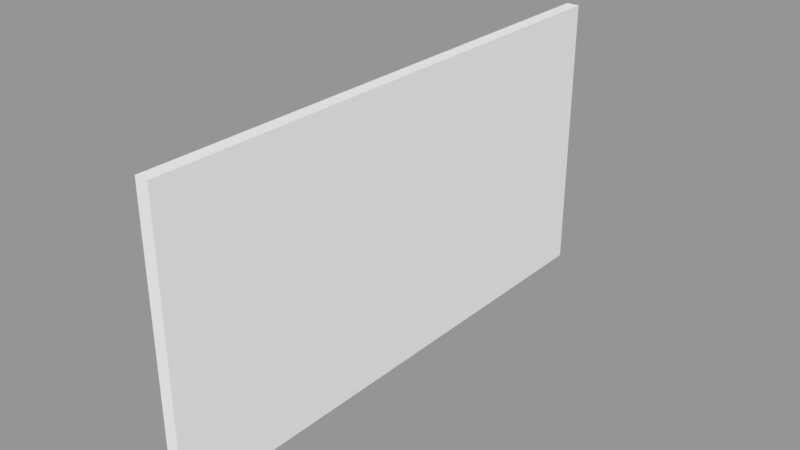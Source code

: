 # Source: solid_wall_back.blend  (saved by Blender 2.79.0; exported with 4.5.12 LTS)
import bpy
from mathutils import Matrix  # noqa: F401  (used for matrix-valued properties, if any)

bpy.ops.wm.read_factory_settings(use_empty=True)
scene = bpy.context.scene
scene.name = 'Scene'

# ---- collections
col_collection_1 = bpy.data.collections.new('Collection 1'); scene.collection.children.link(col_collection_1)

# ---- meshes
me_cube = bpy.data.meshes.new('Cube')
me_cube.from_pydata([(-1.0, -0.8857, 0.4463), (-1.0, -0.8857, 1.748), (-1.0, 0.8857, 0.4463), (-1.0, 0.8857, 1.748), (1.0, -0.8857, 0.4463), (1.0, -0.8857, 1.748), (1.0, 0.8857, 0.4463), (1.0, 0.8857, 1.748)], [], [(0, 1, 3, 2), (2, 3, 7, 6), (6, 7, 5, 4), (4, 5, 1, 0), (2, 6, 4, 0), (7, 3, 1, 5)])
me_cube.use_remesh_preserve_volume = False
me_cube.use_remesh_preserve_attributes = False
me_cube.use_mirror_vertex_groups = False
me_cube.update()

# ---- objects
ob_wall = bpy.data.objects.new('Wall', me_cube)

# ---- transforms, parenting, visibility, modifiers, constraints
ob_wall.location = (0.0, 0.0, 0.0)
ob_wall.scale = (0.03802, 1.75, 1.25)
ob_wall.lineart.crease_threshold = 0.0

# ---- collection membership
col_collection_1.objects.link(ob_wall)

# ---- scene / render settings (as saved in the file)
scene.frame_start = 1; scene.frame_end = 250; scene.frame_set(1)
scene.render.engine = 'CYCLES'
scene.render.resolution_percentage = 50
scene.render.dither_intensity = 0.0
scene.cycles.use_denoising = False
scene.cycles.samples = 128
scene.cycles.sampling_pattern = 'TABULATED_SOBOL'
scene.cycles.use_adaptive_sampling = False
scene.cycles.use_light_tree = False
scene.cycles.blur_glossy = 0.0
scene.cycles.sample_clamp_indirect = 0.0
scene.view_settings.view_transform = 'Standard'
bpy.context.view_layer.update()

# ---- added for rendering (the .blend has no active camera and no usable light): camera, sun + grey world if the file has none
cam_auto = bpy.data.cameras.new('AutoCamera')
cam_auto.lens = 50.0
cam_auto.sensor_width = 36.0
cam_auto.clip_end = 1000.0
ob_auto_camera = bpy.data.objects.new('AutoCamera', cam_auto)
scene.collection.objects.link(ob_auto_camera)
ob_auto_camera.location = (3.23978, -3.88774, 3.96306)
ob_auto_camera.rotation_euler = (1.09748, -7.21219e-08, 0.694738)
scene.camera = ob_auto_camera
light_auto_sun = bpy.data.lights.new('AutoSun', 'SUN')
light_auto_sun.energy = 3.0
light_auto_sun.angle = 0.0523599
ob_auto_sun = bpy.data.objects.new('AutoSun', light_auto_sun)
scene.collection.objects.link(ob_auto_sun)
ob_auto_sun.rotation_euler = (0.872665, 0.174533, 0.523599)
if scene.world is None:
    world_auto = bpy.data.worlds.new('AutoWorld')
    world_auto.color = (0.3, 0.3, 0.3)
    scene.world = world_auto
bpy.context.view_layer.update()
